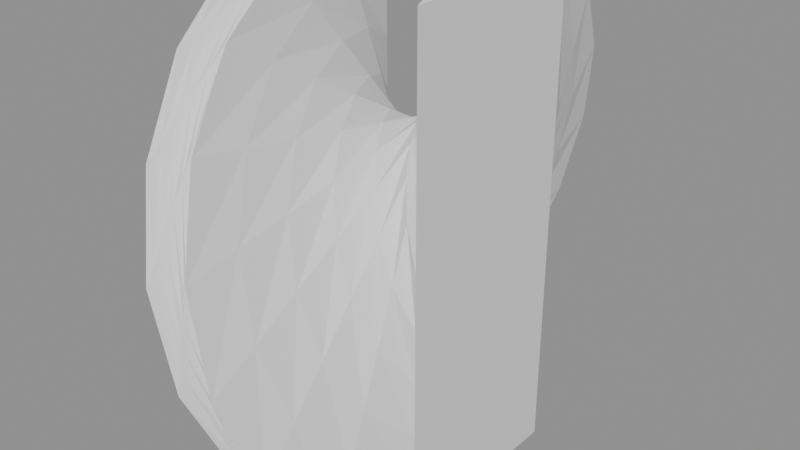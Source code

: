 # Source: GN_Twist.blend  (saved by Blender 5.0.118; exported with 4.5.12 LTS)
import bpy
from mathutils import Matrix  # noqa: F401  (used for matrix-valued properties, if any)

bpy.ops.wm.read_factory_settings(use_empty=True)
scene = bpy.context.scene
scene.name = 'Scene'

# ---- node groups
ng_gng_deformcage = bpy.data.node_groups.new('GNG_DeformCage', 'GeometryNodeTree')
_s = ng_gng_deformcage.interface.new_socket(name='Geometry', in_out='OUTPUT', socket_type='NodeSocketGeometry')
_s = ng_gng_deformcage.interface.new_socket(name='Geometry', in_out='INPUT', socket_type='NodeSocketGeometry')
_s = ng_gng_deformcage.interface.new_socket(name='Resolution', in_out='INPUT', socket_type='NodeSocketInt')
_s.default_value = 12
_s.min_value = 2
_N = ng_gng_deformcage.nodes; _L = ng_gng_deformcage.links
n0 = _N.new('NodeGroupInput'); n0.name = 'Group Input'; n0.location = (0, 0)
n1 = _N.new('NodeGroupOutput'); n1.name = 'Group Output'; n1.location = (4200, 0)
n2 = _N.new('GeometryNodeBoundBox'); n2.name = 'Bounding Box'; n2.location = (280, 0)
n3 = _N.new('ShaderNodeVectorMath'); n3.name = 'Vector Math'; n3.location = (560, 0)
n3.label = 'dims'
n3.operation = 'SUBTRACT'
n4 = _N.new('ShaderNodeVectorMath'); n4.name = 'Vector Math.001'; n4.location = (560, -224)
n4.label = 'min+max'
n5 = _N.new('ShaderNodeVectorMath'); n5.name = 'Vector Math.002'; n5.location = (840, -246)
n5.label = 'center'
n5.operation = 'SCALE'
n5.inputs[3].default_value = 0.5
n6 = _N.new('ShaderNodeSeparateXYZ'); n6.name = 'Separate XYZ'; n6.location = (840, 0)
n6.label = 'dim xyz'
n7 = _N.new('ShaderNodeMath'); n7.name = 'Math'; n7.location = (1120, 0)
n7.label = 'max xy'
n7.operation = 'MAXIMUM'
n8 = _N.new('ShaderNodeMath'); n8.name = 'Math.001'; n8.location = (1400, 0)
n8.label = 'max xyz'
n8.operation = 'MAXIMUM'
n9 = _N.new('ShaderNodeMath'); n9.name = 'Math.002'; n9.location = (280, -268)
n9.label = 'res>=1'
n9.operation = 'MAXIMUM'
n9.inputs[1].default_value = 1.0
n10 = _N.new('ShaderNodeMath'); n10.name = 'Math.003'; n10.location = (1680, 0)
n10.label = 'cell'
n10.operation = 'DIVIDE'
n11 = _N.new('ShaderNodeMath'); n11.name = 'Math.004'; n11.location = (1960, 0)
n11.label = 'cell>0'
n11.operation = 'MAXIMUM'
n11.inputs[1].default_value = 0.0001
n12 = _N.new('ShaderNodeMath'); n12.name = 'Math.005'; n12.location = (2240, 0)
n12.label = 'segsX'
n12.operation = 'DIVIDE'
n13 = _N.new('ShaderNodeMath'); n13.name = 'Math.006'; n13.location = (2520, 0)
n13.label = 'min1X'
n13.operation = 'MAXIMUM'
n13.inputs[1].default_value = 1.0
n14 = _N.new('ShaderNodeMath'); n14.name = 'Math.007'; n14.location = (2800, 0)
n14.label = '+1X'
n14.inputs[1].default_value = 1.0
n15 = _N.new('FunctionNodeFloatToInt'); n15.name = 'Float to Integer'; n15.location = (3080, 0)
n15.label = 'intX'
n16 = _N.new('ShaderNodeMath'); n16.name = 'Math.008'; n16.location = (2240, -224)
n16.label = 'segsY'
n16.operation = 'DIVIDE'
n17 = _N.new('ShaderNodeMath'); n17.name = 'Math.009'; n17.location = (2520, -224)
n17.label = 'min1Y'
n17.operation = 'MAXIMUM'
n17.inputs[1].default_value = 1.0
n18 = _N.new('ShaderNodeMath'); n18.name = 'Math.010'; n18.location = (2800, -224)
n18.label = '+1Y'
n18.inputs[1].default_value = 1.0
n19 = _N.new('FunctionNodeFloatToInt'); n19.name = 'Float to Integer.001'; n19.location = (3080, -202)
n19.label = 'intY'
n20 = _N.new('ShaderNodeMath'); n20.name = 'Math.011'; n20.location = (2240, -448)
n20.label = 'segsZ'
n20.operation = 'DIVIDE'
n21 = _N.new('ShaderNodeMath'); n21.name = 'Math.012'; n21.location = (2520, -448)
n21.label = 'min1Z'
n21.operation = 'MAXIMUM'
n21.inputs[1].default_value = 1.0
n22 = _N.new('ShaderNodeMath'); n22.name = 'Math.013'; n22.location = (2800, -448)
n22.label = '+1Z'
n22.inputs[1].default_value = 1.0
n23 = _N.new('FunctionNodeFloatToInt'); n23.name = 'Float to Integer.002'; n23.location = (3080, -404)
n23.label = 'intZ'
n24 = _N.new('GeometryNodeMeshCube'); n24.name = 'Cube'; n24.location = (3360, 0)
n25 = _N.new('GeometryNodeDeleteGeometry'); n25.name = 'Delete Geometry'; n25.location = (3640, 0)
n25.domain = 'FACE'
n26 = _N.new('GeometryNodeSetPosition'); n26.name = 'Set Position'; n26.location = (3920, 0)
n27 = _N.new('NodeFrame'); n27.name = 'Frame'; n27.location = (0, 0)
n27.label = 'Adaptive bbox lattice (uniform cells; faces removed -> wirefram'
n27.width = 150
n2.parent = n27
n3.parent = n27
n4.parent = n27
n5.parent = n27
n6.parent = n27
n7.parent = n27
n8.parent = n27
n9.parent = n27
n10.parent = n27
n11.parent = n27
n24.parent = n27
n25.parent = n27
n26.parent = n27
_L.new(n0.outputs[0], n2.inputs[0])
_L.new(n2.outputs[2], n3.inputs[0])
_L.new(n2.outputs[1], n3.inputs[1])
_L.new(n2.outputs[2], n4.inputs[0])
_L.new(n2.outputs[1], n4.inputs[1])
_L.new(n4.outputs[0], n5.inputs[0])
_L.new(n3.outputs[0], n6.inputs[0])
_L.new(n6.outputs[0], n7.inputs[0])
_L.new(n6.outputs[1], n7.inputs[1])
_L.new(n7.outputs[0], n8.inputs[0])
_L.new(n6.outputs[2], n8.inputs[1])
_L.new(n0.outputs[1], n9.inputs[0])
_L.new(n8.outputs[0], n10.inputs[0])
_L.new(n9.outputs[0], n10.inputs[1])
_L.new(n10.outputs[0], n11.inputs[0])
_L.new(n6.outputs[0], n12.inputs[0])
_L.new(n11.outputs[0], n12.inputs[1])
_L.new(n12.outputs[0], n13.inputs[0])
_L.new(n13.outputs[0], n14.inputs[0])
_L.new(n14.outputs[0], n15.inputs[0])
_L.new(n6.outputs[1], n16.inputs[0])
_L.new(n11.outputs[0], n16.inputs[1])
_L.new(n16.outputs[0], n17.inputs[0])
_L.new(n17.outputs[0], n18.inputs[0])
_L.new(n18.outputs[0], n19.inputs[0])
_L.new(n6.outputs[2], n20.inputs[0])
_L.new(n11.outputs[0], n20.inputs[1])
_L.new(n20.outputs[0], n21.inputs[0])
_L.new(n21.outputs[0], n22.inputs[0])
_L.new(n22.outputs[0], n23.inputs[0])
_L.new(n3.outputs[0], n24.inputs[0])
_L.new(n15.outputs[0], n24.inputs[1])
_L.new(n19.outputs[0], n24.inputs[2])
_L.new(n23.outputs[0], n24.inputs[3])
_L.new(n24.outputs[0], n25.inputs[0])
_L.new(n25.outputs[0], n26.inputs[0])
_L.new(n5.outputs[0], n26.inputs[3])
_L.new(n26.outputs[0], n1.inputs[0])
n1.is_active_output = True
ng_gn_twist = bpy.data.node_groups.new('GN_Twist', 'GeometryNodeTree')
_s = ng_gn_twist.interface.new_socket(name='Geometry', in_out='OUTPUT', socket_type='NodeSocketGeometry')
_s = ng_gn_twist.interface.new_socket(name='Geometry', in_out='INPUT', socket_type='NodeSocketGeometry')
_s = ng_gn_twist.interface.new_socket(name='Selection', in_out='INPUT', socket_type='NodeSocketBool')
_s.default_value = True
_s.description = 'Per-point mask; only selected points are affected.'
ng_gn_twist.interface.new_panel('Twist')
_s = ng_gn_twist.interface.new_socket(name='Axis', in_out='INPUT', socket_type='NodeSocketMenu')
_s.default_value = 'Z'
_s.description = 'Axis the deformation runs along (X / Y / Z).'
_s = ng_gn_twist.interface.new_socket(name='Angle', in_out='INPUT', socket_type='NodeSocketFloat')
_s.subtype = 'ANGLE'
_s.default_value = 3.142
_s.description = 'Total twist across the bounds. Off-symmetry: 0 at one end to Angle at the other.'
_s = ng_gn_twist.interface.new_socket(name='Symmetry', in_out='INPUT', socket_type='NodeSocketBool')
_s.description = 'Off: twist ramps from one end. On: both ends twist by Angle and the Center stays fixed (mirrored).'
ng_gn_twist.interface.new_panel('Center')
_s = ng_gn_twist.interface.new_socket(name='Center', in_out='INPUT', socket_type='NodeSocketVector')
_s.subtype = 'TRANSLATION'
_s.description = 'World-space pivot. Turn on Show Gizmo and drag the arrows to move it.'
_s = ng_gn_twist.interface.new_socket(name='Show Center Gizmo', in_out='INPUT', socket_type='NodeSocketBool')
_s.default_value = True
_s.description = 'Show a draggable 3-axis gizmo at the Center to move the pivot in the viewport.'
ng_gn_twist.interface.new_panel('Preview')
_s = ng_gn_twist.interface.new_socket(name='Show Deformation Preview', in_out='INPUT', socket_type='NodeSocketBool')
_s.description = 'Show a bounding-box lattice that previews the deformation on a clean cage. Toggle off for final output.'
_s = ng_gn_twist.interface.new_socket(name='Preview Resolution', in_out='INPUT', socket_type='NodeSocketInt')
_s.default_value = 12
_s.min_value = 2
_s.description = 'Lattice density along the longest bbox axis (adaptive, uniform cells).'
ng_gn_twist.is_modifier = True
_N = ng_gn_twist.nodes; _L = ng_gn_twist.links
n0 = _N.new('NodeGroupOutput'); n0.name = 'Group Output'; n0.location = (6505, -3034)
n1 = _N.new('GeometryNodeInputPosition'); n1.name = 'Position'; n1.location = (4085, -5046)
n2 = _N.new('GeometryNodeMenuSwitch'); n2.name = 'Menu Switch'; n2.location = (0, -48)
n2.label = 'Axis -> Index'
n2.enum_items.clear()
_it = n2.enum_items.new('X')
_it = n2.enum_items.new('Y')
_it = n2.enum_items.new('Z')
n2.enum_definition.enum_definition.enum_definition.enum_definition.data_type = 'INT'
n2.enum_definition.enum_definition.enum_definition.data_type = 'INT'
n2.enum_definition.enum_definition.data_type = 'INT'
n2.enum_definition.data_type = 'INT'
n2.data_type = 'INT'
n2.inputs[1].default_value = 0
n2.inputs[2].default_value = 1
n2.inputs[3].default_value = 2
n3 = _N.new('ShaderNodeSeparateXYZ'); n3.name = 'Separate XYZ'; n3.location = (0, -463)
n3.label = 'Split Position'
n4 = _N.new('GeometryNodeIndexSwitch'); n4.name = 'Index Switch'; n4.location = (235, -48)
n4.label = 'Axis Vector'
n4.index_switch_items.clear()
_it = n4.index_switch_items.new()
_it = n4.index_switch_items.new()
_it = n4.index_switch_items.new()
n4.data_type = 'VECTOR'
n4.inputs[1].default_value = (1.0, 0.0, 0.0)
n4.inputs[2].default_value = (0.0, 1.0, 0.0)
n4.inputs[3].default_value = (0.0, 0.0, 1.0)
n5 = _N.new('GeometryNodeIndexSwitch'); n5.name = 'Index Switch.001'; n5.location = (235, -397)
n5.label = 'Along-Axis Coord'
n5.index_switch_items.clear()
_it = n5.index_switch_items.new()
_it = n5.index_switch_items.new()
_it = n5.index_switch_items.new()
n5.data_type = 'FLOAT'
n6 = _N.new('GeometryNodeAttributeStatistic'); n6.name = 'Attribute Statistic'; n6.location = (2535, -3398)
n6.label = 'Axis Bounds'
n7 = _N.new('ShaderNodeMath'); n7.name = 'Math'; n7.location = (610, -972)
n7.label = 'coord - Min'
n7.operation = 'SUBTRACT'
n8 = _N.new('ShaderNodeMath'); n8.name = 'Math.001'; n8.location = (610, -1277)
n8.label = 'safe Range'
n8.operation = 'MAXIMUM'
n8.inputs[1].default_value = 1e-06
n9 = _N.new('ShaderNodeMath'); n9.name = 'Math.002'; n9.location = (4085, -4741)
n9.label = 't = 0..1'
n9.operation = 'DIVIDE'
n10 = _N.new('ShaderNodeVectorMath'); n10.name = 'Vector Math'; n10.location = (2535, -3879)
n10.label = 'Center . axis'
n10.operation = 'DOT_PRODUCT'
n11 = _N.new('ShaderNodeMath'); n11.name = 'Math.003'; n11.location = (2770, -3398)
n11.label = 'coord - Ccoord'
n11.operation = 'SUBTRACT'
n12 = _N.new('ShaderNodeMath'); n12.name = 'Math.004'; n12.location = (3005, -3398)
n12.label = '|coord - C|'
n12.operation = 'ABSOLUTE'
n13 = _N.new('ShaderNodeMath'); n13.name = 'Math.005'; n13.location = (2770, -3703)
n13.label = 'Range/2'
n13.operation = 'MULTIPLY'
n14 = _N.new('ShaderNodeMath'); n14.name = 'Math.006'; n14.location = (3005, -3681)
n14.label = 'safe half'
n14.operation = 'MAXIMUM'
n14.inputs[1].default_value = 1e-06
n15 = _N.new('ShaderNodeMath'); n15.name = 'Math.007'; n15.location = (3240, -3398)
n15.label = '|u| / half'
n15.operation = 'DIVIDE'
n16 = _N.new('ShaderNodeMath'); n16.name = 'Math.008'; n16.location = (3475, -3398)
n16.label = 'clamp <= 1'
n16.operation = 'MINIMUM'
n16.inputs[1].default_value = 1.0
n17 = _N.new('GeometryNodeSwitch'); n17.name = 'Switch'; n17.location = (3710, -3398)
n17.label = 'Symmetry?'
n17.input_type = 'FLOAT'
n18 = _N.new('ShaderNodeMath'); n18.name = 'Math.009'; n18.location = (4320, -4414)
n18.label = 'Angle x drive'
n18.operation = 'MULTIPLY'
n19 = _N.new('ShaderNodeVectorRotate'); n19.name = 'Vector Rotate'; n19.location = (4555, -4414)
n19.label = 'twist around axis@Center'
n20 = _N.new('GeometryNodeSetPosition'); n20.name = 'Set Position'; n20.location = (4790, -4414)
n21 = _N.new('NodeFrame'); n21.name = 'Frame'; n21.location = (0, 0)
n21.label = 'Pick Axis'
n21.width = 150
n22 = _N.new('NodeFrame'); n22.name = 'Frame.001'; n22.location = (0, 0)
n22.label = 'Symmetry drive  (t01  OR  |coord-Center|)'
n22.width = 150
n23 = _N.new('NodeFrame'); n23.name = 'Frame.002'; n23.location = (0, 0)
n23.label = 'Twist  (rotate around axis through Center by Angle x drive)'
n23.width = 150
n24 = _N.new('ShaderNodeSeparateXYZ'); n24.name = 'Separate XYZ.001'; n24.location = (1220, -1860)
n24.label = 'Center XYZ'
n25 = _N.new('GeometryNodeGizmoLinear'); n25.name = 'Linear Gizmo'; n25.location = (1455, -1860)
n25.label = 'Center X'
n25.color_id = 'X'
n25.inputs[2].default_value = (1.0, 0.0, 0.0)
n26 = _N.new('GeometryNodeGizmoLinear'); n26.name = 'Linear Gizmo.001'; n26.location = (1455, -2187)
n26.label = 'Center Y'
n26.color_id = 'Y'
n26.inputs[2].default_value = (0.0, 1.0, 0.0)
n27 = _N.new('GeometryNodeGizmoLinear'); n27.name = 'Linear Gizmo.002'; n27.location = (1455, -2514)
n27.label = 'Center Z'
n27.color_id = 'Z'
n28 = _N.new('GeometryNodeJoinGeometry'); n28.name = 'Join Geometry'; n28.location = (1690, -1860)
n28.label = 'mesh + gizmo'
n29 = _N.new('GeometryNodeSwitch'); n29.name = 'Switch.001'; n29.location = (1925, -1860)
n29.label = 'Show Center Gizmo?'
n30 = _N.new('NodeFrame'); n30.name = 'Frame.003'; n30.location = (0, 0)
n30.label = 'Center Gizmo  (arrows move pivot, crosshair = center; toggle Sh'
n30.width = 150
n31 = _N.new('GeometryNodeGizmoLinear'); n31.name = 'Linear Gizmo.003'; n31.location = (1455, -2841)
n31.label = 'Center Marker'
n31.draw_style = 'CROSS'
n32 = _N.new('GeometryNodeGroup'); n32.name = 'Group'; n32.location = (5400, -5537)
n32.label = 'Deform Cage'
n32.node_tree = ng_gng_deformcage
n33 = _N.new('GeometryNodeSetPosition'); n33.name = 'Set Position.001'; n33.location = (5635, -5537)
n33.label = 'deform cage'
n34 = _N.new('GeometryNodeJoinGeometry'); n34.name = 'Join Geometry.001'; n34.location = (5870, -5537)
n34.label = 'mesh + preview cage'
n35 = _N.new('GeometryNodeSwitch'); n35.name = 'Switch.002'; n35.location = (6105, -5537)
n35.label = 'Show Deformation Preview?'
n36 = _N.new('NodeFrame'); n36.name = 'Frame.004'; n36.location = (0, 0)
n36.label = 'Deformation Preview  (toggle Show Deformation Preview)'
n36.width = 150
n37 = _N.new('NodeGroupInput'); n37.name = 'Group Input'; n37.location = (-300, -48)
n38 = _N.new('NodeGroupInput'); n38.name = 'Group Input.006'; n38.location = (2235, -3558)
n39 = _N.new('NodeGroupInput'); n39.name = 'Group Input.007'; n39.location = (4020, -4414)
n40 = _N.new('NodeGroupInput'); n40.name = 'Group Input.008'; n40.location = (5100, -5537)
n41 = _N.new('NodeGroupInput'); n41.name = 'Group Input.009'; n41.location = (920, -2187)
n42 = _N.new('NodeReroute'); n42.name = 'Reroute'; n42.location = (6365, -5572)
n42.socket_idname = 'NodeSocketGeometry'
n43 = _N.new('NodeReroute'); n43.name = 'Reroute.001'; n43.location = (6365, -3069)
n43.socket_idname = 'NodeSocketGeometry'
n44 = _N.new('NodeReroute'); n44.name = 'Reroute.002'; n44.location = (2090, -1882)
n44.socket_idname = 'NodeSocketGeometry'
n45 = _N.new('NodeReroute'); n45.name = 'Reroute.003'; n45.location = (5836, -1882)
n45.socket_idname = 'NodeSocketGeometry'
n46 = _N.new('NodeReroute'); n46.name = 'Reroute.004'; n46.location = (5836, -5560)
n46.socket_idname = 'NodeSocketGeometry'
n47 = _N.new('NodeReroute'); n47.name = 'Reroute.005'; n47.location = (6076, -1882)
n47.socket_idname = 'NodeSocketGeometry'
n48 = _N.new('NodeReroute'); n48.name = 'Reroute.006'; n48.location = (6076, -5560)
n48.socket_idname = 'NodeSocketGeometry'
n49 = _N.new('NodeReroute'); n49.name = 'Reroute.007'; n49.location = (4720, -4628)
n49.socket_idname = 'NodeSocketVector'
n50 = _N.new('NodeReroute'); n50.name = 'Reroute.008'; n50.location = (4756, -4628)
n50.socket_idname = 'NodeSocketVector'
n51 = _N.new('NodeReroute'); n51.name = 'Reroute.009'; n51.location = (4756, -4432)
n51.socket_idname = 'NodeSocketVector'
n52 = _N.new('NodeReroute'); n52.name = 'Reroute.010'; n52.location = (5608, -4628)
n52.socket_idname = 'NodeSocketVector'
n53 = _N.new('NodeReroute'); n53.name = 'Reroute.011'; n53.location = (5608, -5560)
n53.socket_idname = 'NodeSocketVector'
n54 = _N.new('NodeReroute'); n54.name = 'Reroute.012'; n54.location = (4250, -5068)
n54.socket_idname = 'NodeSocketVector'
n55 = _N.new('NodeReroute'); n55.name = 'Reroute.013'; n55.location = (4250, -5162)
n55.socket_idname = 'NodeSocketVector'
n56 = _N.new('NodeReroute'); n56.name = 'Reroute.014'; n56.location = (-35, -5162)
n56.socket_idname = 'NodeSocketVector'
n57 = _N.new('NodeReroute'); n57.name = 'Reroute.015'; n57.location = (-35, -485)
n57.socket_idname = 'NodeSocketVector'
n58 = _N.new('NodeReroute'); n58.name = 'Reroute.016'; n58.location = (4285, -5081)
n58.socket_idname = 'NodeSocketVector'
n59 = _N.new('NodeReroute'); n59.name = 'Reroute.017'; n59.location = (4285, -4449)
n59.socket_idname = 'NodeSocketVector'
n60 = _N.new('NodeReroute'); n60.name = 'Reroute.018'; n60.location = (400, -70)
n60.socket_idname = 'NodeSocketVector'
n61 = _N.new('NodeReroute'); n61.name = 'Reroute.019'; n61.location = (2500, -70)
n61.socket_idname = 'NodeSocketVector'
n62 = _N.new('NodeReroute'); n62.name = 'Reroute.020'; n62.location = (2500, -3904)
n62.socket_idname = 'NodeSocketVector'
n63 = _N.new('NodeReroute'); n63.name = 'Reroute.021'; n63.location = (4528, -70)
n63.socket_idname = 'NodeSocketVector'
n64 = _N.new('NodeReroute'); n64.name = 'Reroute.022'; n64.location = (4528, -4432)
n64.socket_idname = 'NodeSocketVector'
n65 = _N.new('NodeReroute'); n65.name = 'Reroute.023'; n65.location = (4180, -3433)
n65.socket_idname = 'NodeSocketFloat'
n66 = _N.new('NodeReroute'); n66.name = 'Reroute.024'; n66.location = (4180, -4449)
n66.socket_idname = 'NodeSocketFloat'
n67 = _N.new('NodeReroute'); n67.name = 'Reroute.025'; n67.location = (3945, -1312)
n67.socket_idname = 'NodeSocketFloat'
n68 = _N.new('NodeReroute'); n68.name = 'Reroute.026'; n68.location = (3945, -4776)
n68.socket_idname = 'NodeSocketFloat'
n69 = _N.new('NodeReroute'); n69.name = 'Reroute.027'; n69.location = (3919, -1007)
n69.socket_idname = 'NodeSocketFloat'
n70 = _N.new('NodeReroute'); n70.name = 'Reroute.028'; n70.location = (3919, -4776)
n70.socket_idname = 'NodeSocketFloat'
n71 = _N.new('NodeReroute'); n71.name = 'Reroute.029'; n71.location = (4250, -4763)
n71.socket_idname = 'NodeSocketFloat'
n72 = _N.new('NodeReroute'); n72.name = 'Reroute.030'; n72.location = (4250, -4905)
n72.socket_idname = 'NodeSocketFloat'
n73 = _N.new('NodeReroute'); n73.name = 'Reroute.031'; n73.location = (3675, -4905)
n73.socket_idname = 'NodeSocketFloat'
n74 = _N.new('NodeReroute'); n74.name = 'Reroute.032'; n74.location = (3675, -3420)
n74.socket_idname = 'NodeSocketFloat'
n75 = _N.new('NodeReroute'); n75.name = 'Reroute.033'; n75.location = (2700, -3420)
n75.socket_idname = 'NodeSocketFloat'
n76 = _N.new('NodeReroute'); n76.name = 'Reroute.034'; n76.location = (2700, -3730)
n76.socket_idname = 'NodeSocketFloat'
n77 = _N.new('NodeReroute'); n77.name = 'Reroute.035'; n77.location = (575, -3730)
n77.socket_idname = 'NodeSocketFloat'
n78 = _N.new('NodeReroute'); n78.name = 'Reroute.036'; n78.location = (575, -1299)
n78.socket_idname = 'NodeSocketFloat'
n79 = _N.new('NodeReroute'); n79.name = 'Reroute.037'; n79.location = (2695, -3455)
n79.socket_idname = 'NodeSocketFloat'
n80 = _N.new('NodeReroute'); n80.name = 'Reroute.038'; n80.location = (2695, -3760)
n80.socket_idname = 'NodeSocketFloat'
n81 = _N.new('NodeReroute'); n81.name = 'Reroute.039'; n81.location = (400, -419)
n81.socket_idname = 'NodeSocketFloat'
n82 = _N.new('NodeReroute'); n82.name = 'Reroute.040'; n82.location = (580, -419)
n82.socket_idname = 'NodeSocketFloat'
n83 = _N.new('NodeReroute'); n83.name = 'Reroute.041'; n83.location = (580, -992)
n83.socket_idname = 'NodeSocketFloat'
n84 = _N.new('NodeReroute'); n84.name = 'Reroute.042'; n84.location = (2474, -419)
n84.socket_idname = 'NodeSocketFloat'
n85 = _N.new('NodeReroute'); n85.name = 'Reroute.043'; n85.location = (2474, -3424)
n85.socket_idname = 'NodeSocketFloat'
n86 = _N.new('NodeReroute'); n86.name = 'Reroute.044'; n86.location = (2740, -419)
n86.socket_idname = 'NodeSocketFloat'
n87 = _N.new('NodeReroute'); n87.name = 'Reroute.045'; n87.location = (2740, -3424)
n87.socket_idname = 'NodeSocketFloat'
n88 = _N.new('NodeReroute'); n88.name = 'Reroute.046'; n88.location = (4955, -4436)
n88.socket_idname = 'NodeSocketGeometry'
n89 = _N.new('NodeReroute'); n89.name = 'Reroute.047'; n89.location = (4955, -4674)
n89.socket_idname = 'NodeSocketGeometry'
n90 = _N.new('NodeReroute'); n90.name = 'Reroute.048'; n90.location = (1890, -4674)
n90.socket_idname = 'NodeSocketGeometry'
n91 = _N.new('NodeReroute'); n91.name = 'Reroute.049'; n91.location = (1890, -1882)
n91.socket_idname = 'NodeSocketGeometry'
n92 = _N.new('NodeReroute'); n92.name = 'Reroute.050'; n92.location = (4955, -4458)
n92.socket_idname = 'NodeSocketGeometry'
n93 = _N.new('NodeReroute'); n93.name = 'Reroute.051'; n93.location = (4955, -4698)
n93.socket_idname = 'NodeSocketGeometry'
n94 = _N.new('NodeReroute'); n94.name = 'Reroute.052'; n94.location = (1655, -4698)
n94.socket_idname = 'NodeSocketGeometry'
n95 = _N.new('NodeReroute'); n95.name = 'Reroute.053'; n95.location = (1655, -1882)
n95.socket_idname = 'NodeSocketGeometry'
n96 = _N.new('NodeReroute'); n96.name = 'Reroute.054'; n96.location = (1410, -1882)
n96.socket_idname = 'NodeSocketFloat'
n97 = _N.new('NodeReroute'); n97.name = 'Reroute.055'; n97.location = (1410, -2536)
n97.socket_idname = 'NodeSocketFloat'
n98 = _N.new('NodeReroute'); n98.name = 'Reroute.056'; n98.location = (1410, -2864)
n98.socket_idname = 'NodeSocketFloat'
n99 = _N.new('NodeReroute'); n99.name = 'Reroute.057'; n99.location = (2700, -3486)
n99.socket_idname = 'NodeSocketFloat'
n100 = _N.new('NodeReroute'); n100.name = 'Reroute.058'; n100.location = (2700, -3798)
n100.socket_idname = 'NodeSocketFloat'
n101 = _N.new('NodeReroute'); n101.name = 'Reroute.059'; n101.location = (575, -3754)
n101.socket_idname = 'NodeSocketFloat'
n102 = _N.new('NodeReroute'); n102.name = 'Reroute.060'; n102.location = (575, -1016)
n102.socket_idname = 'NodeSocketFloat'
n103 = _N.new('NodeReroute'); n103.name = 'Reroute.061'; n103.location = (190, -70)
n103.socket_idname = 'NodeSocketInt'
n104 = _N.new('NodeReroute'); n104.name = 'Reroute.062'; n104.location = (190, -94)
n104.socket_idname = 'NodeSocketInt'
n105 = _N.new('NodeReroute'); n105.name = 'Reroute.063'; n105.location = (190, -416)
n105.socket_idname = 'NodeSocketInt'
n106 = _N.new('NodeReroute'); n106.name = 'Reroute.064'; n106.location = (1082, -1815)
n106.socket_idname = 'NodeSocketBool'
n107 = _N.new('NodeReroute'); n107.name = 'Reroute.065'; n107.location = (1895, -1815)
n107.socket_idname = 'NodeSocketBool'
n108 = _N.new('NodeReroute'); n108.name = 'Reroute.066'; n108.location = (2397, -3329)
n108.socket_idname = 'NodeSocketBool'
n109 = _N.new('NodeReroute'); n109.name = 'Reroute.067'; n109.location = (3680, -3329)
n109.socket_idname = 'NodeSocketBool'
n110 = _N.new('NodeReroute'); n110.name = 'Reroute.068'; n110.location = (4182, -4321)
n110.socket_idname = 'NodeSocketVectorTranslation'
n111 = _N.new('NodeReroute'); n111.name = 'Reroute.069'; n111.location = (4525, -4321)
n111.socket_idname = 'NodeSocketVectorTranslation'
n112 = _N.new('NodeReroute'); n112.name = 'Reroute.070'; n112.location = (4182, -4297)
n112.socket_idname = 'NodeSocketGeometry'
n113 = _N.new('NodeReroute'); n113.name = 'Reroute.071'; n113.location = (4760, -4297)
n113.socket_idname = 'NodeSocketGeometry'
n114 = _N.new('NodeReroute'); n114.name = 'Reroute.072'; n114.location = (4182, -4273)
n114.socket_idname = 'NodeSocketBool'
n115 = _N.new('NodeReroute'); n115.name = 'Reroute.073'; n115.location = (4760, -4273)
n115.socket_idname = 'NodeSocketBool'
n116 = _N.new('NodeReroute'); n116.name = 'Reroute.074'; n116.location = (5262, -5372)
n116.socket_idname = 'NodeSocketBool'
n117 = _N.new('NodeReroute'); n117.name = 'Reroute.075'; n117.location = (6075, -5372)
n117.socket_idname = 'NodeSocketBool'
n1.parent = n23
n2.parent = n21
n3.parent = n21
n4.parent = n21
n5.parent = n21
n6.parent = n22
n9.parent = n23
n10.parent = n22
n11.parent = n22
n12.parent = n22
n13.parent = n22
n14.parent = n22
n15.parent = n22
n16.parent = n22
n17.parent = n22
n18.parent = n23
n19.parent = n23
n20.parent = n23
n24.parent = n30
n25.parent = n30
n26.parent = n30
n27.parent = n30
n28.parent = n30
n29.parent = n30
n31.parent = n30
n32.parent = n36
n33.parent = n36
n34.parent = n36
n35.parent = n36
n37.parent = n21
n38.parent = n22
n39.parent = n23
n40.parent = n36
n41.parent = n30
_L.new(n3.outputs[0], n5.inputs[1])
_L.new(n3.outputs[1], n5.inputs[2])
_L.new(n3.outputs[2], n5.inputs[3])
_L.new(n10.outputs[1], n11.inputs[1])
_L.new(n11.outputs[0], n12.inputs[0])
_L.new(n13.outputs[0], n14.inputs[0])
_L.new(n12.outputs[0], n15.inputs[0])
_L.new(n14.outputs[0], n15.inputs[1])
_L.new(n15.outputs[0], n16.inputs[0])
_L.new(n16.outputs[0], n17.inputs[2])
_L.new(n18.outputs[0], n19.inputs[3])
_L.new(n24.outputs[0], n25.inputs[0])
_L.new(n24.outputs[1], n26.inputs[0])
_L.new(n25.outputs[0], n28.inputs[0])
_L.new(n26.outputs[0], n28.inputs[0])
_L.new(n27.outputs[0], n28.inputs[0])
_L.new(n28.outputs[0], n29.inputs[2])
_L.new(n31.outputs[0], n28.inputs[0])
_L.new(n32.outputs[0], n33.inputs[0])
_L.new(n33.outputs[0], n34.inputs[0])
_L.new(n34.outputs[0], n35.inputs[2])
_L.new(n37.outputs[2], n2.inputs[0])
_L.new(n38.outputs[0], n6.inputs[0])
_L.new(n38.outputs[5], n10.inputs[0])
_L.new(n39.outputs[3], n18.inputs[0])
_L.new(n40.outputs[0], n32.inputs[0])
_L.new(n40.outputs[8], n32.inputs[1])
_L.new(n41.outputs[5], n24.inputs[0])
_L.new(n41.outputs[5], n25.inputs[1])
_L.new(n41.outputs[5], n26.inputs[1])
_L.new(n41.outputs[5], n27.inputs[1])
_L.new(n41.outputs[5], n31.inputs[1])
_L.new(n35.outputs[0], n42.inputs[0])
_L.new(n42.outputs[0], n43.inputs[0])
_L.new(n43.outputs[0], n0.inputs[0])
_L.new(n29.outputs[0], n44.inputs[0])
_L.new(n44.outputs[0], n45.inputs[0])
_L.new(n45.outputs[0], n46.inputs[0])
_L.new(n46.outputs[0], n34.inputs[0])
_L.new(n45.outputs[0], n47.inputs[0])
_L.new(n47.outputs[0], n48.inputs[0])
_L.new(n48.outputs[0], n35.inputs[1])
_L.new(n19.outputs[0], n49.inputs[0])
_L.new(n49.outputs[0], n50.inputs[0])
_L.new(n50.outputs[0], n51.inputs[0])
_L.new(n51.outputs[0], n20.inputs[2])
_L.new(n50.outputs[0], n52.inputs[0])
_L.new(n52.outputs[0], n53.inputs[0])
_L.new(n53.outputs[0], n33.inputs[2])
_L.new(n1.outputs[0], n54.inputs[0])
_L.new(n54.outputs[0], n55.inputs[0])
_L.new(n55.outputs[0], n56.inputs[0])
_L.new(n56.outputs[0], n57.inputs[0])
_L.new(n57.outputs[0], n3.inputs[0])
_L.new(n1.outputs[0], n58.inputs[0])
_L.new(n58.outputs[0], n59.inputs[0])
_L.new(n59.outputs[0], n19.inputs[0])
_L.new(n4.outputs[0], n60.inputs[0])
_L.new(n60.outputs[0], n61.inputs[0])
_L.new(n61.outputs[0], n62.inputs[0])
_L.new(n62.outputs[0], n10.inputs[1])
_L.new(n61.outputs[0], n63.inputs[0])
_L.new(n63.outputs[0], n64.inputs[0])
_L.new(n64.outputs[0], n19.inputs[2])
_L.new(n17.outputs[0], n65.inputs[0])
_L.new(n65.outputs[0], n66.inputs[0])
_L.new(n66.outputs[0], n18.inputs[1])
_L.new(n8.outputs[0], n67.inputs[0])
_L.new(n67.outputs[0], n68.inputs[0])
_L.new(n68.outputs[0], n9.inputs[1])
_L.new(n7.outputs[0], n69.inputs[0])
_L.new(n69.outputs[0], n70.inputs[0])
_L.new(n70.outputs[0], n9.inputs[0])
_L.new(n9.outputs[0], n71.inputs[0])
_L.new(n71.outputs[0], n72.inputs[0])
_L.new(n72.outputs[0], n73.inputs[0])
_L.new(n73.outputs[0], n74.inputs[0])
_L.new(n74.outputs[0], n17.inputs[1])
_L.new(n6.outputs[5], n75.inputs[0])
_L.new(n75.outputs[0], n76.inputs[0])
_L.new(n76.outputs[0], n77.inputs[0])
_L.new(n77.outputs[0], n78.inputs[0])
_L.new(n78.outputs[0], n8.inputs[0])
_L.new(n6.outputs[5], n79.inputs[0])
_L.new(n79.outputs[0], n80.inputs[0])
_L.new(n80.outputs[0], n13.inputs[0])
_L.new(n5.outputs[0], n81.inputs[0])
_L.new(n81.outputs[0], n82.inputs[0])
_L.new(n82.outputs[0], n83.inputs[0])
_L.new(n83.outputs[0], n7.inputs[0])
_L.new(n82.outputs[0], n84.inputs[0])
_L.new(n84.outputs[0], n85.inputs[0])
_L.new(n85.outputs[0], n6.inputs[2])
_L.new(n84.outputs[0], n86.inputs[0])
_L.new(n86.outputs[0], n87.inputs[0])
_L.new(n87.outputs[0], n11.inputs[0])
_L.new(n20.outputs[0], n88.inputs[0])
_L.new(n88.outputs[0], n89.inputs[0])
_L.new(n89.outputs[0], n90.inputs[0])
_L.new(n90.outputs[0], n91.inputs[0])
_L.new(n91.outputs[0], n29.inputs[1])
_L.new(n20.outputs[0], n92.inputs[0])
_L.new(n92.outputs[0], n93.inputs[0])
_L.new(n93.outputs[0], n94.inputs[0])
_L.new(n94.outputs[0], n95.inputs[0])
_L.new(n95.outputs[0], n28.inputs[0])
_L.new(n24.outputs[2], n96.inputs[0])
_L.new(n96.outputs[0], n97.inputs[0])
_L.new(n97.outputs[0], n27.inputs[0])
_L.new(n97.outputs[0], n98.inputs[0])
_L.new(n98.outputs[0], n31.inputs[0])
_L.new(n6.outputs[3], n99.inputs[0])
_L.new(n99.outputs[0], n100.inputs[0])
_L.new(n100.outputs[0], n101.inputs[0])
_L.new(n101.outputs[0], n102.inputs[0])
_L.new(n102.outputs[0], n7.inputs[1])
_L.new(n2.outputs[0], n103.inputs[0])
_L.new(n103.outputs[0], n104.inputs[0])
_L.new(n104.outputs[0], n4.inputs[0])
_L.new(n104.outputs[0], n105.inputs[0])
_L.new(n105.outputs[0], n5.inputs[0])
_L.new(n41.outputs[6], n106.inputs[0])
_L.new(n106.outputs[0], n107.inputs[0])
_L.new(n107.outputs[0], n29.inputs[0])
_L.new(n38.outputs[4], n108.inputs[0])
_L.new(n108.outputs[0], n109.inputs[0])
_L.new(n109.outputs[0], n17.inputs[0])
_L.new(n39.outputs[5], n110.inputs[0])
_L.new(n110.outputs[0], n111.inputs[0])
_L.new(n111.outputs[0], n19.inputs[1])
_L.new(n39.outputs[0], n112.inputs[0])
_L.new(n112.outputs[0], n113.inputs[0])
_L.new(n113.outputs[0], n20.inputs[0])
_L.new(n39.outputs[1], n114.inputs[0])
_L.new(n114.outputs[0], n115.inputs[0])
_L.new(n115.outputs[0], n20.inputs[1])
_L.new(n40.outputs[7], n116.inputs[0])
_L.new(n116.outputs[0], n117.inputs[0])
_L.new(n117.outputs[0], n35.inputs[0])
n0.is_active_output = True

# ---- meshes
me_demo = bpy.data.meshes.new('demo')
me_demo.from_pydata([(-0.5, -0.5, -1.25), (-0.5, -0.5, 1.25), (-0.5, 0.5, -1.25), (-0.5, 0.5, 1.25), (0.5, -0.5, -1.25), (0.5, -0.5, 1.25), (0.5, 0.5, -1.25), (0.5, 0.5, 1.25), (-0.5, 0.3889, -1.25), (-0.5, 0.2778, -1.25), (-0.5, 0.1667, -1.25), (-0.5, 0.05556, -1.25), (-0.5, -0.05556, -1.25), (-0.5, -0.1667, -1.25), (-0.5, -0.2778, -1.25), (-0.5, -0.3889, -1.25), (-0.5, -0.5, -0.9722), (-0.5, -0.5, -0.6944), (-0.5, -0.5, -0.4167), (-0.5, -0.5, -0.1389), (-0.5, -0.5, 0.1389), (-0.5, -0.5, 0.4167), (-0.5, -0.5, 0.6944), (-0.5, -0.5, 0.9722), (-0.5, -0.3889, 1.25), (-0.5, -0.2778, 1.25), (-0.5, -0.1667, 1.25), (-0.5, -0.05556, 1.25), (-0.5, 0.05556, 1.25), (-0.5, 0.1667, 1.25), (-0.5, 0.2778, 1.25), (-0.5, 0.3889, 1.25), (-0.5, 0.5, 0.9722), (-0.5, 0.5, 0.6944), (-0.5, 0.5, 0.4167), (-0.5, 0.5, 0.1389), (-0.5, 0.5, -0.1389), (-0.5, 0.5, -0.4167), (-0.5, 0.5, -0.6944), (-0.5, 0.5, -0.9722), (0.3889, 0.5, -1.25), (0.2778, 0.5, -1.25), (0.1667, 0.5, -1.25), (0.05556, 0.5, -1.25), (-0.05556, 0.5, -1.25), (-0.1667, 0.5, -1.25), (-0.2778, 0.5, -1.25), (-0.3889, 0.5, -1.25), (-0.3889, 0.5, 1.25), (-0.2778, 0.5, 1.25), (-0.1667, 0.5, 1.25), (-0.05556, 0.5, 1.25), (0.05556, 0.5, 1.25), (0.1667, 0.5, 1.25), (0.2778, 0.5, 1.25), (0.3889, 0.5, 1.25), (0.5, 0.5, 0.9722), (0.5, 0.5, 0.6944), (0.5, 0.5, 0.4167), (0.5, 0.5, 0.1389), (0.5, 0.5, -0.1389), (0.5, 0.5, -0.4167), (0.5, 0.5, -0.6944), (0.5, 0.5, -0.9722), (0.5, -0.3889, -1.25), (0.5, -0.2778, -1.25), (0.5, -0.1667, -1.25), (0.5, -0.05556, -1.25), (0.5, 0.05556, -1.25), (0.5, 0.1667, -1.25), (0.5, 0.2778, -1.25), (0.5, 0.3889, -1.25), (0.5, 0.3889, 1.25), (0.5, 0.2778, 1.25), (0.5, 0.1667, 1.25), (0.5, 0.05556, 1.25), (0.5, -0.05556, 1.25), (0.5, -0.1667, 1.25), (0.5, -0.2778, 1.25), (0.5, -0.3889, 1.25), (0.5, -0.5, 0.9722), (0.5, -0.5, 0.6944), (0.5, -0.5, 0.4167), (0.5, -0.5, 0.1389), (0.5, -0.5, -0.1389), (0.5, -0.5, -0.4167), (0.5, -0.5, -0.6944), (0.5, -0.5, -0.9722), (-0.3889, -0.5, -1.25), (-0.2778, -0.5, -1.25), (-0.1667, -0.5, -1.25), (-0.05556, -0.5, -1.25), (0.05556, -0.5, -1.25), (0.1667, -0.5, -1.25), (0.2778, -0.5, -1.25), (0.3889, -0.5, -1.25), (0.3889, -0.5, 1.25), (0.2778, -0.5, 1.25), (0.1667, -0.5, 1.25), (0.05556, -0.5, 1.25), (-0.05556, -0.5, 1.25), (-0.1667, -0.5, 1.25), (-0.2778, -0.5, 1.25), (-0.3889, -0.5, 1.25), (0.3889, 0.3889, 1.25), (0.3889, 0.2778, 1.25), (0.3889, 0.1667, 1.25), (0.3889, 0.05556, 1.25), (0.3889, -0.05556, 1.25), (0.3889, -0.1667, 1.25), (0.3889, -0.2778, 1.25), (0.3889, -0.3889, 1.25), (0.2778, 0.3889, 1.25), (0.2778, 0.2778, 1.25), (0.2778, 0.1667, 1.25), (0.2778, 0.05556, 1.25), (0.2778, -0.05556, 1.25), (0.2778, -0.1667, 1.25), (0.2778, -0.2778, 1.25), (0.2778, -0.3889, 1.25), (0.1667, 0.3889, 1.25), (0.1667, 0.2778, 1.25), (0.1667, 0.1667, 1.25), (0.1667, 0.05556, 1.25), (0.1667, -0.05556, 1.25), (0.1667, -0.1667, 1.25), (0.1667, -0.2778, 1.25), (0.1667, -0.3889, 1.25), (0.05556, 0.3889, 1.25), (0.05556, 0.2778, 1.25), (0.05556, 0.1667, 1.25), (0.05556, 0.05556, 1.25), (0.05556, -0.05556, 1.25), (0.05556, -0.1667, 1.25), (0.05556, -0.2778, 1.25), (0.05556, -0.3889, 1.25), (-0.05556, 0.3889, 1.25), (-0.05556, 0.2778, 1.25), (-0.05556, 0.1667, 1.25), (-0.05556, 0.05556, 1.25), (-0.05556, -0.05556, 1.25), (-0.05556, -0.1667, 1.25), (-0.05556, -0.2778, 1.25), (-0.05556, -0.3889, 1.25), (-0.1667, 0.3889, 1.25), (-0.1667, 0.2778, 1.25), (-0.1667, 0.1667, 1.25), (-0.1667, 0.05556, 1.25), (-0.1667, -0.05556, 1.25), (-0.1667, -0.1667, 1.25), (-0.1667, -0.2778, 1.25), (-0.1667, -0.3889, 1.25), (-0.2778, 0.3889, 1.25), (-0.2778, 0.2778, 1.25), (-0.2778, 0.1667, 1.25), (-0.2778, 0.05556, 1.25), (-0.2778, -0.05556, 1.25), (-0.2778, -0.1667, 1.25), (-0.2778, -0.2778, 1.25), (-0.2778, -0.3889, 1.25), (-0.3889, 0.3889, 1.25), (-0.3889, 0.2778, 1.25), (-0.3889, 0.1667, 1.25), (-0.3889, 0.05556, 1.25), (-0.3889, -0.05556, 1.25), (-0.3889, -0.1667, 1.25), (-0.3889, -0.2778, 1.25), (-0.3889, -0.3889, 1.25), (-0.3889, 0.3889, -1.25), (-0.3889, 0.2778, -1.25), (-0.3889, 0.1667, -1.25), (-0.3889, 0.05556, -1.25), (-0.3889, -0.05556, -1.25), (-0.3889, -0.1667, -1.25), (-0.3889, -0.2778, -1.25), (-0.3889, -0.3889, -1.25), (-0.2778, 0.3889, -1.25), (-0.2778, 0.2778, -1.25), (-0.2778, 0.1667, -1.25), (-0.2778, 0.05556, -1.25), (-0.2778, -0.05556, -1.25), (-0.2778, -0.1667, -1.25), (-0.2778, -0.2778, -1.25), (-0.2778, -0.3889, -1.25), (-0.1667, 0.3889, -1.25), (-0.1667, 0.2778, -1.25), (-0.1667, 0.1667, -1.25), (-0.1667, 0.05556, -1.25), (-0.1667, -0.05556, -1.25), (-0.1667, -0.1667, -1.25), (-0.1667, -0.2778, -1.25), (-0.1667, -0.3889, -1.25), (-0.05556, 0.3889, -1.25), (-0.05556, 0.2778, -1.25), (-0.05556, 0.1667, -1.25), (-0.05556, 0.05556, -1.25), (-0.05556, -0.05556, -1.25), (-0.05556, -0.1667, -1.25), (-0.05556, -0.2778, -1.25), (-0.05556, -0.3889, -1.25), (0.05556, 0.3889, -1.25), (0.05556, 0.2778, -1.25), (0.05556, 0.1667, -1.25), (0.05556, 0.05556, -1.25), (0.05556, -0.05556, -1.25), (0.05556, -0.1667, -1.25), (0.05556, -0.2778, -1.25), (0.05556, -0.3889, -1.25), (0.1667, 0.3889, -1.25), (0.1667, 0.2778, -1.25), (0.1667, 0.1667, -1.25), (0.1667, 0.05556, -1.25), (0.1667, -0.05556, -1.25), (0.1667, -0.1667, -1.25), (0.1667, -0.2778, -1.25), (0.1667, -0.3889, -1.25), (0.2778, 0.3889, -1.25), (0.2778, 0.2778, -1.25), (0.2778, 0.1667, -1.25), (0.2778, 0.05556, -1.25), (0.2778, -0.05556, -1.25), (0.2778, -0.1667, -1.25), (0.2778, -0.2778, -1.25), (0.2778, -0.3889, -1.25), (0.3889, 0.3889, -1.25), (0.3889, 0.2778, -1.25), (0.3889, 0.1667, -1.25), (0.3889, 0.05556, -1.25), (0.3889, -0.05556, -1.25), (0.3889, -0.1667, -1.25), (0.3889, -0.2778, -1.25), (0.3889, -0.3889, -1.25), (0.3889, -0.5, -0.9722), (0.2778, -0.5, -0.9722), (0.1667, -0.5, -0.9722), (0.05556, -0.5, -0.9722), (-0.05556, -0.5, -0.9722), (-0.1667, -0.5, -0.9722), (-0.2778, -0.5, -0.9722), (-0.3889, -0.5, -0.9722), (0.3889, -0.5, -0.6944), (0.2778, -0.5, -0.6944), (0.1667, -0.5, -0.6944), (0.05556, -0.5, -0.6944), (-0.05556, -0.5, -0.6944), (-0.1667, -0.5, -0.6944), (-0.2778, -0.5, -0.6944), (-0.3889, -0.5, -0.6944), (0.3889, -0.5, -0.4167), (0.2778, -0.5, -0.4167), (0.1667, -0.5, -0.4167), (0.05556, -0.5, -0.4167), (-0.05556, -0.5, -0.4167), (-0.1667, -0.5, -0.4167), (-0.2778, -0.5, -0.4167), (-0.3889, -0.5, -0.4167), (0.3889, -0.5, -0.1389), (0.2778, -0.5, -0.1389), (0.1667, -0.5, -0.1389), (0.05556, -0.5, -0.1389), (-0.05556, -0.5, -0.1389), (-0.1667, -0.5, -0.1389), (-0.2778, -0.5, -0.1389), (-0.3889, -0.5, -0.1389), (0.3889, -0.5, 0.1389), (0.2778, -0.5, 0.1389), (0.1667, -0.5, 0.1389), (0.05556, -0.5, 0.1389), (-0.05556, -0.5, 0.1389), (-0.1667, -0.5, 0.1389), (-0.2778, -0.5, 0.1389), (-0.3889, -0.5, 0.1389), (0.3889, -0.5, 0.4167), (0.2778, -0.5, 0.4167), (0.1667, -0.5, 0.4167), (0.05556, -0.5, 0.4167), (-0.05556, -0.5, 0.4167), (-0.1667, -0.5, 0.4167), (-0.2778, -0.5, 0.4167), (-0.3889, -0.5, 0.4167), (0.3889, -0.5, 0.6944), (0.2778, -0.5, 0.6944), (0.1667, -0.5, 0.6944), (0.05556, -0.5, 0.6944), (-0.05556, -0.5, 0.6944), (-0.1667, -0.5, 0.6944), (-0.2778, -0.5, 0.6944), (-0.3889, -0.5, 0.6944), (0.3889, -0.5, 0.9722), (0.2778, -0.5, 0.9722), (0.1667, -0.5, 0.9722), (0.05556, -0.5, 0.9722), (-0.05556, -0.5, 0.9722), (-0.1667, -0.5, 0.9722), (-0.2778, -0.5, 0.9722), (-0.3889, -0.5, 0.9722), (0.5, 0.3889, -0.9722), (0.5, 0.2778, -0.9722), (0.5, 0.1667, -0.9722), (0.5, 0.05556, -0.9722), (0.5, -0.05556, -0.9722), (0.5, -0.1667, -0.9722), (0.5, -0.2778, -0.9722), (0.5, -0.3889, -0.9722), (0.5, 0.3889, -0.6944), (0.5, 0.2778, -0.6944), (0.5, 0.1667, -0.6944), (0.5, 0.05556, -0.6944), (0.5, -0.05556, -0.6944), (0.5, -0.1667, -0.6944), (0.5, -0.2778, -0.6944), (0.5, -0.3889, -0.6944), (0.5, 0.3889, -0.4167), (0.5, 0.2778, -0.4167), (0.5, 0.1667, -0.4167), (0.5, 0.05556, -0.4167), (0.5, -0.05556, -0.4167), (0.5, -0.1667, -0.4167), (0.5, -0.2778, -0.4167), (0.5, -0.3889, -0.4167), (0.5, 0.3889, -0.1389), (0.5, 0.2778, -0.1389), (0.5, 0.1667, -0.1389), (0.5, 0.05556, -0.1389), (0.5, -0.05556, -0.1389), (0.5, -0.1667, -0.1389), (0.5, -0.2778, -0.1389), (0.5, -0.3889, -0.1389), (0.5, 0.3889, 0.1389), (0.5, 0.2778, 0.1389), (0.5, 0.1667, 0.1389), (0.5, 0.05556, 0.1389), (0.5, -0.05556, 0.1389), (0.5, -0.1667, 0.1389), (0.5, -0.2778, 0.1389), (0.5, -0.3889, 0.1389), (0.5, 0.3889, 0.4167), (0.5, 0.2778, 0.4167), (0.5, 0.1667, 0.4167), (0.5, 0.05556, 0.4167), (0.5, -0.05556, 0.4167), (0.5, -0.1667, 0.4167), (0.5, -0.2778, 0.4167), (0.5, -0.3889, 0.4167), (0.5, 0.3889, 0.6944), (0.5, 0.2778, 0.6944), (0.5, 0.1667, 0.6944), (0.5, 0.05556, 0.6944), (0.5, -0.05556, 0.6944), (0.5, -0.1667, 0.6944), (0.5, -0.2778, 0.6944), (0.5, -0.3889, 0.6944), (0.5, 0.3889, 0.9722), (0.5, 0.2778, 0.9722), (0.5, 0.1667, 0.9722), (0.5, 0.05556, 0.9722), (0.5, -0.05556, 0.9722), (0.5, -0.1667, 0.9722), (0.5, -0.2778, 0.9722), (0.5, -0.3889, 0.9722), (-0.3889, 0.5, -0.9722), (-0.2778, 0.5, -0.9722), (-0.1667, 0.5, -0.9722), (-0.05556, 0.5, -0.9722), (0.05556, 0.5, -0.9722), (0.1667, 0.5, -0.9722), (0.2778, 0.5, -0.9722), (0.3889, 0.5, -0.9722), (-0.3889, 0.5, -0.6944), (-0.2778, 0.5, -0.6944), (-0.1667, 0.5, -0.6944), (-0.05556, 0.5, -0.6944), (0.05556, 0.5, -0.6944), (0.1667, 0.5, -0.6944), (0.2778, 0.5, -0.6944), (0.3889, 0.5, -0.6944), (-0.3889, 0.5, -0.4167), (-0.2778, 0.5, -0.4167), (-0.1667, 0.5, -0.4167), (-0.05556, 0.5, -0.4167), (0.05556, 0.5, -0.4167), (0.1667, 0.5, -0.4167), (0.2778, 0.5, -0.4167), (0.3889, 0.5, -0.4167), (-0.3889, 0.5, -0.1389), (-0.2778, 0.5, -0.1389), (-0.1667, 0.5, -0.1389), (-0.05556, 0.5, -0.1389), (0.05556, 0.5, -0.1389), (0.1667, 0.5, -0.1389), (0.2778, 0.5, -0.1389), (0.3889, 0.5, -0.1389), (-0.3889, 0.5, 0.1389), (-0.2778, 0.5, 0.1389), (-0.1667, 0.5, 0.1389), (-0.05556, 0.5, 0.1389), (0.05556, 0.5, 0.1389), (0.1667, 0.5, 0.1389), (0.2778, 0.5, 0.1389), (0.3889, 0.5, 0.1389), (-0.3889, 0.5, 0.4167), (-0.2778, 0.5, 0.4167), (-0.1667, 0.5, 0.4167), (-0.05556, 0.5, 0.4167), (0.05556, 0.5, 0.4167), (0.1667, 0.5, 0.4167), (0.2778, 0.5, 0.4167), (0.3889, 0.5, 0.4167), (-0.3889, 0.5, 0.6944), (-0.2778, 0.5, 0.6944), (-0.1667, 0.5, 0.6944), (-0.05556, 0.5, 0.6944), (0.05556, 0.5, 0.6944), (0.1667, 0.5, 0.6944), (0.2778, 0.5, 0.6944), (0.3889, 0.5, 0.6944), (-0.3889, 0.5, 0.9722), (-0.2778, 0.5, 0.9722), (-0.1667, 0.5, 0.9722), (-0.05556, 0.5, 0.9722), (0.05556, 0.5, 0.9722), (0.1667, 0.5, 0.9722), (0.2778, 0.5, 0.9722), (0.3889, 0.5, 0.9722), (-0.5, -0.3889, -0.9722), (-0.5, -0.2778, -0.9722), (-0.5, -0.1667, -0.9722), (-0.5, -0.05556, -0.9722), (-0.5, 0.05556, -0.9722), (-0.5, 0.1667, -0.9722), (-0.5, 0.2778, -0.9722), (-0.5, 0.3889, -0.9722), (-0.5, -0.3889, -0.6944), (-0.5, -0.2778, -0.6944), (-0.5, -0.1667, -0.6944), (-0.5, -0.05556, -0.6944), (-0.5, 0.05556, -0.6944), (-0.5, 0.1667, -0.6944), (-0.5, 0.2778, -0.6944), (-0.5, 0.3889, -0.6944), (-0.5, -0.3889, -0.4167), (-0.5, -0.2778, -0.4167), (-0.5, -0.1667, -0.4167), (-0.5, -0.05556, -0.4167), (-0.5, 0.05556, -0.4167), (-0.5, 0.1667, -0.4167), (-0.5, 0.2778, -0.4167), (-0.5, 0.3889, -0.4167), (-0.5, -0.3889, -0.1389), (-0.5, -0.2778, -0.1389), (-0.5, -0.1667, -0.1389), (-0.5, -0.05556, -0.1389), (-0.5, 0.05556, -0.1389), (-0.5, 0.1667, -0.1389), (-0.5, 0.2778, -0.1389), (-0.5, 0.3889, -0.1389), (-0.5, -0.3889, 0.1389), (-0.5, -0.2778, 0.1389), (-0.5, -0.1667, 0.1389), (-0.5, -0.05556, 0.1389), (-0.5, 0.05556, 0.1389), (-0.5, 0.1667, 0.1389), (-0.5, 0.2778, 0.1389), (-0.5, 0.3889, 0.1389), (-0.5, -0.3889, 0.4167), (-0.5, -0.2778, 0.4167), (-0.5, -0.1667, 0.4167), (-0.5, -0.05556, 0.4167), (-0.5, 0.05556, 0.4167), (-0.5, 0.1667, 0.4167), (-0.5, 0.2778, 0.4167), (-0.5, 0.3889, 0.4167), (-0.5, -0.3889, 0.6944), (-0.5, -0.2778, 0.6944), (-0.5, -0.1667, 0.6944), (-0.5, -0.05556, 0.6944), (-0.5, 0.05556, 0.6944), (-0.5, 0.1667, 0.6944), (-0.5, 0.2778, 0.6944), (-0.5, 0.3889, 0.6944), (-0.5, -0.3889, 0.9722), (-0.5, -0.2778, 0.9722), (-0.5, -0.1667, 0.9722), (-0.5, -0.05556, 0.9722), (-0.5, 0.05556, 0.9722), (-0.5, 0.1667, 0.9722), (-0.5, 0.2778, 0.9722), (-0.5, 0.3889, 0.9722)], [], [(487, 31, 3, 32), (423, 55, 7, 56), (359, 79, 5, 80), (295, 103, 1, 23), (231, 64, 4, 95), (167, 24, 1, 103), (79, 111, 96, 5), (111, 119, 97, 96), (119, 127, 98, 97), (127, 135, 99, 98), (135, 143, 100, 99), (143, 151, 101, 100), (151, 159, 102, 101), (159, 167, 103, 102), (7, 55, 104, 72), (72, 104, 105, 73), (73, 105, 106, 74), (74, 106, 107, 75), (75, 107, 108, 76), (76, 108, 109, 77), (77, 109, 110, 78), (78, 110, 111, 79), (55, 54, 112, 104), (104, 112, 113, 105), (105, 113, 114, 106), (106, 114, 115, 107), (107, 115, 116, 108), (108, 116, 117, 109), (109, 117, 118, 110), (110, 118, 119, 111), (54, 53, 120, 112), (112, 120, 121, 113), (113, 121, 122, 114), (114, 122, 123, 115), (115, 123, 124, 116), (116, 124, 125, 117), (117, 125, 126, 118), (118, 126, 127, 119), (53, 52, 128, 120), (120, 128, 129, 121), (121, 129, 130, 122), (122, 130, 131, 123), (123, 131, 132, 124), (124, 132, 133, 125), (125, 133, 134, 126), (126, 134, 135, 127), (52, 51, 136, 128), (128, 136, 137, 129), (129, 137, 138, 130), (130, 138, 139, 131), (131, 139, 140, 132), (132, 140, 141, 133), (133, 141, 142, 134), (134, 142, 143, 135), (51, 50, 144, 136), (136, 144, 145, 137), (137, 145, 146, 138), (138, 146, 147, 139), (139, 147, 148, 140), (140, 148, 149, 141), (141, 149, 150, 142), (142, 150, 151, 143), (50, 49, 152, 144), (144, 152, 153, 145), (145, 153, 154, 146), (146, 154, 155, 147), (147, 155, 156, 148), (148, 156, 157, 149), (149, 157, 158, 150), (150, 158, 159, 151), (49, 48, 160, 152), (152, 160, 161, 153), (153, 161, 162, 154), (154, 162, 163, 155), (155, 163, 164, 156), (156, 164, 165, 157), (157, 165, 166, 158), (158, 166, 167, 159), (48, 3, 31, 160), (160, 31, 30, 161), (161, 30, 29, 162), (162, 29, 28, 163), (163, 28, 27, 164), (164, 27, 26, 165), (165, 26, 25, 166), (166, 25, 24, 167), (15, 175, 88, 0), (175, 183, 89, 88), (183, 191, 90, 89), (191, 199, 91, 90), (199, 207, 92, 91), (207, 215, 93, 92), (215, 223, 94, 93), (223, 231, 95, 94), (2, 47, 168, 8), (8, 168, 169, 9), (9, 169, 170, 10), (10, 170, 171, 11), (11, 171, 172, 12), (12, 172, 173, 13), (13, 173, 174, 14), (14, 174, 175, 15), (47, 46, 176, 168), (168, 176, 177, 169), (169, 177, 178, 170), (170, 178, 179, 171), (171, 179, 180, 172), (172, 180, 181, 173), (173, 181, 182, 174), (174, 182, 183, 175), (46, 45, 184, 176), (176, 184, 185, 177), (177, 185, 186, 178), (178, 186, 187, 179), (179, 187, 188, 180), (180, 188, 189, 181), (181, 189, 190, 182), (182, 190, 191, 183), (45, 44, 192, 184), (184, 192, 193, 185), (185, 193, 194, 186), (186, 194, 195, 187), (187, 195, 196, 188), (188, 196, 197, 189), (189, 197, 198, 190), (190, 198, 199, 191), (44, 43, 200, 192), (192, 200, 201, 193), (193, 201, 202, 194), (194, 202, 203, 195), (195, 203, 204, 196), (196, 204, 205, 197), (197, 205, 206, 198), (198, 206, 207, 199), (43, 42, 208, 200), (200, 208, 209, 201), (201, 209, 210, 202), (202, 210, 211, 203), (203, 211, 212, 204), (204, 212, 213, 205), (205, 213, 214, 206), (206, 214, 215, 207), (42, 41, 216, 208), (208, 216, 217, 209), (209, 217, 218, 210), (210, 218, 219, 211), (211, 219, 220, 212), (212, 220, 221, 213), (213, 221, 222, 214), (214, 222, 223, 215), (41, 40, 224, 216), (216, 224, 225, 217), (217, 225, 226, 218), (218, 226, 227, 219), (219, 227, 228, 220), (220, 228, 229, 221), (221, 229, 230, 222), (222, 230, 231, 223), (40, 6, 71, 224), (224, 71, 70, 225), (225, 70, 69, 226), (226, 69, 68, 227), (227, 68, 67, 228), (228, 67, 66, 229), (229, 66, 65, 230), (230, 65, 64, 231), (88, 239, 16, 0), (239, 247, 17, 16), (247, 255, 18, 17), (255, 263, 19, 18), (263, 271, 20, 19), (271, 279, 21, 20), (279, 287, 22, 21), (287, 295, 23, 22), (4, 87, 232, 95), (95, 232, 233, 94), (94, 233, 234, 93), (93, 234, 235, 92), (92, 235, 236, 91), (91, 236, 237, 90), (90, 237, 238, 89), (89, 238, 239, 88), (87, 86, 240, 232), (232, 240, 241, 233), (233, 241, 242, 234), (234, 242, 243, 235), (235, 243, 244, 236), (236, 244, 245, 237), (237, 245, 246, 238), (238, 246, 247, 239), (86, 85, 248, 240), (240, 248, 249, 241), (241, 249, 250, 242), (242, 250, 251, 243), (243, 251, 252, 244), (244, 252, 253, 245), (245, 253, 254, 246), (246, 254, 255, 247), (85, 84, 256, 248), (248, 256, 257, 249), (249, 257, 258, 250), (250, 258, 259, 251), (251, 259, 260, 252), (252, 260, 261, 253), (253, 261, 262, 254), (254, 262, 263, 255), (84, 83, 264, 256), (256, 264, 265, 257), (257, 265, 266, 258), (258, 266, 267, 259), (259, 267, 268, 260), (260, 268, 269, 261), (261, 269, 270, 262), (262, 270, 271, 263), (83, 82, 272, 264), (264, 272, 273, 265), (265, 273, 274, 266), (266, 274, 275, 267), (267, 275, 276, 268), (268, 276, 277, 269), (269, 277, 278, 270), (270, 278, 279, 271), (82, 81, 280, 272), (272, 280, 281, 273), (273, 281, 282, 274), (274, 282, 283, 275), (275, 283, 284, 276), (276, 284, 285, 277), (277, 285, 286, 278), (278, 286, 287, 279), (81, 80, 288, 280), (280, 288, 289, 281), (281, 289, 290, 282), (282, 290, 291, 283), (283, 291, 292, 284), (284, 292, 293, 285), (285, 293, 294, 286), (286, 294, 295, 287), (80, 5, 96, 288), (288, 96, 97, 289), (289, 97, 98, 290), (290, 98, 99, 291), (291, 99, 100, 292), (292, 100, 101, 293), (293, 101, 102, 294), (294, 102, 103, 295), (64, 303, 87, 4), (303, 311, 86, 87), (311, 319, 85, 86), (319, 327, 84, 85), (327, 335, 83, 84), (335, 343, 82, 83), (343, 351, 81, 82), (351, 359, 80, 81), (6, 63, 296, 71), (71, 296, 297, 70), (70, 297, 298, 69), (69, 298, 299, 68), (68, 299, 300, 67), (67, 300, 301, 66), (66, 301, 302, 65), (65, 302, 303, 64), (63, 62, 304, 296), (296, 304, 305, 297), (297, 305, 306, 298), (298, 306, 307, 299), (299, 307, 308, 300), (300, 308, 309, 301), (301, 309, 310, 302), (302, 310, 311, 303), (62, 61, 312, 304), (304, 312, 313, 305), (305, 313, 314, 306), (306, 314, 315, 307), (307, 315, 316, 308), (308, 316, 317, 309), (309, 317, 318, 310), (310, 318, 319, 311), (61, 60, 320, 312), (312, 320, 321, 313), (313, 321, 322, 314), (314, 322, 323, 315), (315, 323, 324, 316), (316, 324, 325, 317), (317, 325, 326, 318), (318, 326, 327, 319), (60, 59, 328, 320), (320, 328, 329, 321), (321, 329, 330, 322), (322, 330, 331, 323), (323, 331, 332, 324), (324, 332, 333, 325), (325, 333, 334, 326), (326, 334, 335, 327), (59, 58, 336, 328), (328, 336, 337, 329), (329, 337, 338, 330), (330, 338, 339, 331), (331, 339, 340, 332), (332, 340, 341, 333), (333, 341, 342, 334), (334, 342, 343, 335), (58, 57, 344, 336), (336, 344, 345, 337), (337, 345, 346, 338), (338, 346, 347, 339), (339, 347, 348, 340), (340, 348, 349, 341), (341, 349, 350, 342), (342, 350, 351, 343), (57, 56, 352, 344), (344, 352, 353, 345), (345, 353, 354, 346), (346, 354, 355, 347), (347, 355, 356, 348), (348, 356, 357, 349), (349, 357, 358, 350), (350, 358, 359, 351), (56, 7, 72, 352), (352, 72, 73, 353), (353, 73, 74, 354), (354, 74, 75, 355), (355, 75, 76, 356), (356, 76, 77, 357), (357, 77, 78, 358), (358, 78, 79, 359), (40, 367, 63, 6), (367, 375, 62, 63), (375, 383, 61, 62), (383, 391, 60, 61), (391, 399, 59, 60), (399, 407, 58, 59), (407, 415, 57, 58), (415, 423, 56, 57), (2, 39, 360, 47), (47, 360, 361, 46), (46, 361, 362, 45), (45, 362, 363, 44), (44, 363, 364, 43), (43, 364, 365, 42), (42, 365, 366, 41), (41, 366, 367, 40), (39, 38, 368, 360), (360, 368, 369, 361), (361, 369, 370, 362), (362, 370, 371, 363), (363, 371, 372, 364), (364, 372, 373, 365), (365, 373, 374, 366), (366, 374, 375, 367), (38, 37, 376, 368), (368, 376, 377, 369), (369, 377, 378, 370), (370, 378, 379, 371), (371, 379, 380, 372), (372, 380, 381, 373), (373, 381, 382, 374), (374, 382, 383, 375), (37, 36, 384, 376), (376, 384, 385, 377), (377, 385, 386, 378), (378, 386, 387, 379), (379, 387, 388, 380), (380, 388, 389, 381), (381, 389, 390, 382), (382, 390, 391, 383), (36, 35, 392, 384), (384, 392, 393, 385), (385, 393, 394, 386), (386, 394, 395, 387), (387, 395, 396, 388), (388, 396, 397, 389), (389, 397, 398, 390), (390, 398, 399, 391), (35, 34, 400, 392), (392, 400, 401, 393), (393, 401, 402, 394), (394, 402, 403, 395), (395, 403, 404, 396), (396, 404, 405, 397), (397, 405, 406, 398), (398, 406, 407, 399), (34, 33, 408, 400), (400, 408, 409, 401), (401, 409, 410, 402), (402, 410, 411, 403), (403, 411, 412, 404), (404, 412, 413, 405), (405, 413, 414, 406), (406, 414, 415, 407), (33, 32, 416, 408), (408, 416, 417, 409), (409, 417, 418, 410), (410, 418, 419, 411), (411, 419, 420, 412), (412, 420, 421, 413), (413, 421, 422, 414), (414, 422, 423, 415), (32, 3, 48, 416), (416, 48, 49, 417), (417, 49, 50, 418), (418, 50, 51, 419), (419, 51, 52, 420), (420, 52, 53, 421), (421, 53, 54, 422), (422, 54, 55, 423), (8, 431, 39, 2), (431, 439, 38, 39), (439, 447, 37, 38), (447, 455, 36, 37), (455, 463, 35, 36), (463, 471, 34, 35), (471, 479, 33, 34), (479, 487, 32, 33), (0, 16, 424, 15), (15, 424, 425, 14), (14, 425, 426, 13), (13, 426, 427, 12), (12, 427, 428, 11), (11, 428, 429, 10), (10, 429, 430, 9), (9, 430, 431, 8), (16, 17, 432, 424), (424, 432, 433, 425), (425, 433, 434, 426), (426, 434, 435, 427), (427, 435, 436, 428), (428, 436, 437, 429), (429, 437, 438, 430), (430, 438, 439, 431), (17, 18, 440, 432), (432, 440, 441, 433), (433, 441, 442, 434), (434, 442, 443, 435), (435, 443, 444, 436), (436, 444, 445, 437), (437, 445, 446, 438), (438, 446, 447, 439), (18, 19, 448, 440), (440, 448, 449, 441), (441, 449, 450, 442), (442, 450, 451, 443), (443, 451, 452, 444), (444, 452, 453, 445), (445, 453, 454, 446), (446, 454, 455, 447), (19, 20, 456, 448), (448, 456, 457, 449), (449, 457, 458, 450), (450, 458, 459, 451), (451, 459, 460, 452), (452, 460, 461, 453), (453, 461, 462, 454), (454, 462, 463, 455), (20, 21, 464, 456), (456, 464, 465, 457), (457, 465, 466, 458), (458, 466, 467, 459), (459, 467, 468, 460), (460, 468, 469, 461), (461, 469, 470, 462), (462, 470, 471, 463), (21, 22, 472, 464), (464, 472, 473, 465), (465, 473, 474, 466), (466, 474, 475, 467), (467, 475, 476, 468), (468, 476, 477, 469), (469, 477, 478, 470), (470, 478, 479, 471), (22, 23, 480, 472), (472, 480, 481, 473), (473, 481, 482, 474), (474, 482, 483, 475), (475, 483, 484, 476), (476, 484, 485, 477), (477, 485, 486, 478), (478, 486, 487, 479), (23, 1, 24, 480), (480, 24, 25, 481), (481, 25, 26, 482), (482, 26, 27, 483), (483, 27, 28, 484), (484, 28, 29, 485), (485, 29, 30, 486), (486, 30, 31, 487)])
me_demo.update()

# ---- objects
ob_gn_demo = bpy.data.objects.new('GN_Demo', me_demo)

# ---- transforms, parenting, visibility, modifiers, constraints
ob_gn_demo.location = (0.0, 0.0, 0.0)
_m = ob_gn_demo.modifiers.new('ST3E', 'NODES')
_m.node_group = ng_gn_twist
_gi = [s.identifier for s in ng_gn_twist.interface.items_tree if s.item_type == 'SOCKET' and s.in_out == 'INPUT']
_m[_gi[2]] = 2  # Axis
_m[_gi[7]] = True  # Show Deformation Preview

# ---- collection membership
scene.collection.objects.link(ob_gn_demo)

# ---- scene / render settings (as saved in the file)
scene.frame_start = 1; scene.frame_end = 250; scene.frame_set(1)
scene.render.engine = 'BLENDER_EEVEE_NEXT'
scene.render.bake_bias = 0.0
scene.render.bake_samples = 0
scene.cycles.sampling_pattern = 'TABULATED_SOBOL'
scene.eevee.use_volume_custom_range = False
bpy.context.view_layer.update()

# ---- added for rendering (the .blend has no active camera and no usable light): camera, sun + grey world if the file has none
cam_auto = bpy.data.cameras.new('AutoCamera')
cam_auto.lens = 50.0
cam_auto.sensor_width = 36.0
cam_auto.clip_end = 1000.0
ob_auto_camera = bpy.data.objects.new('AutoCamera', cam_auto)
scene.collection.objects.link(ob_auto_camera)
ob_auto_camera.location = (2.96216, -3.5546, 2.36973)
ob_auto_camera.rotation_euler = (1.09748, -7.21219e-08, 0.694738)
scene.camera = ob_auto_camera
light_auto_sun = bpy.data.lights.new('AutoSun', 'SUN')
light_auto_sun.energy = 3.0
light_auto_sun.angle = 0.0523599
ob_auto_sun = bpy.data.objects.new('AutoSun', light_auto_sun)
scene.collection.objects.link(ob_auto_sun)
ob_auto_sun.rotation_euler = (0.872665, 0.174533, 0.523599)
if scene.world is None:
    world_auto = bpy.data.worlds.new('AutoWorld')
    world_auto.color = (0.3, 0.3, 0.3)
    scene.world = world_auto
bpy.context.view_layer.update()
